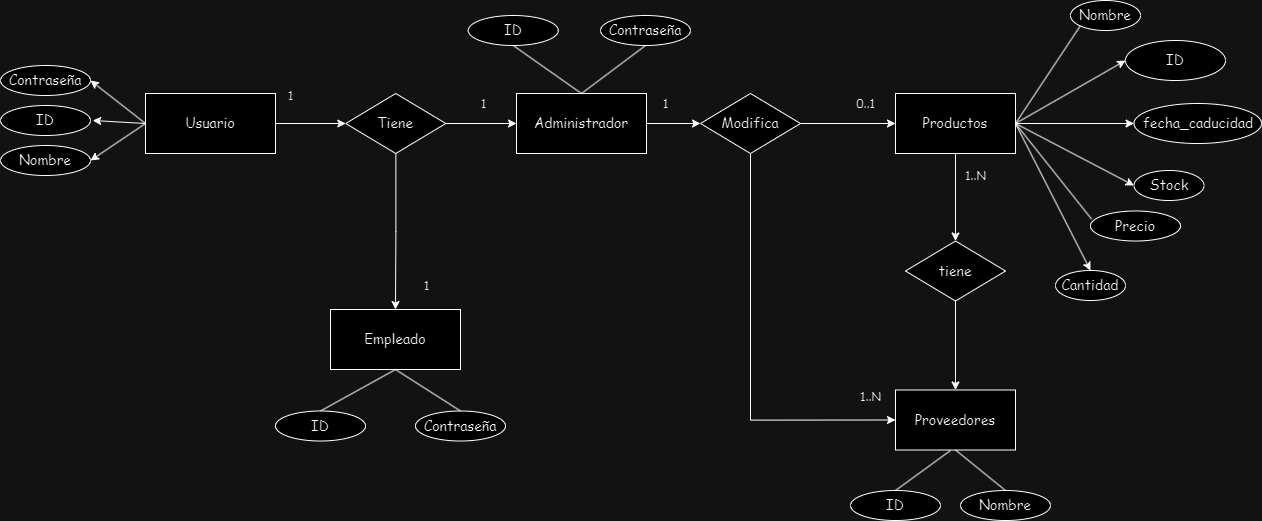

The diagram above was exported from draw.io. Its source (the exported page's mxGraphModel, read from the mxfile embedded in the PNG):
<mxGraphModel dx="2587" dy="868" grid="1" gridSize="10" guides="1" tooltips="1" connect="1" arrows="1" fold="1" page="1" pageScale="1" pageWidth="827" pageHeight="1169" math="0" shadow="0">
  <root>
    <mxCell id="0" />
    <mxCell id="1" parent="0" />
    <mxCell id="x2xsN78bgvZUL0od_Me1-1" style="edgeStyle=orthogonalEdgeStyle;rounded=0;orthogonalLoop=1;jettySize=auto;html=1;entryX=0.5;entryY=0;entryDx=0;entryDy=0;" edge="1" parent="1" source="x2xsN78bgvZUL0od_Me1-2" target="x2xsN78bgvZUL0od_Me1-37">
      <mxGeometry relative="1" as="geometry" />
    </mxCell>
    <mxCell id="x2xsN78bgvZUL0od_Me1-2" value="Productos" style="rounded=0;whiteSpace=wrap;html=1;fontFamily=Comic Sans MS;fontSize=14;align=center;textShadow=0;" vertex="1" parent="1">
      <mxGeometry x="575" y="953" width="120" height="60" as="geometry" />
    </mxCell>
    <mxCell id="x2xsN78bgvZUL0od_Me1-3" style="edgeStyle=orthogonalEdgeStyle;rounded=0;orthogonalLoop=1;jettySize=auto;html=1;entryX=0;entryY=0.5;entryDx=0;entryDy=0;" edge="1" parent="1" source="x2xsN78bgvZUL0od_Me1-4" target="x2xsN78bgvZUL0od_Me1-28">
      <mxGeometry relative="1" as="geometry" />
    </mxCell>
    <mxCell id="x2xsN78bgvZUL0od_Me1-4" value="&lt;font style=&quot;font-size: 14px;&quot;&gt;Usuario&lt;/font&gt;" style="rounded=0;whiteSpace=wrap;html=1;fontFamily=Comic Sans MS;fontSize=14;align=center;textShadow=0;" vertex="1" parent="1">
      <mxGeometry x="-175" y="953" width="130" height="60" as="geometry" />
    </mxCell>
    <mxCell id="x2xsN78bgvZUL0od_Me1-5" style="edgeStyle=orthogonalEdgeStyle;rounded=0;orthogonalLoop=1;jettySize=auto;html=1;entryX=0;entryY=0.5;entryDx=0;entryDy=0;" edge="1" parent="1" source="x2xsN78bgvZUL0od_Me1-7" target="x2xsN78bgvZUL0od_Me1-2">
      <mxGeometry relative="1" as="geometry">
        <mxPoint x="569.9999999999995" y="982.9999999999995" as="targetPoint" />
      </mxGeometry>
    </mxCell>
    <mxCell id="x2xsN78bgvZUL0od_Me1-6" style="edgeStyle=orthogonalEdgeStyle;rounded=0;orthogonalLoop=1;jettySize=auto;html=1;entryX=0;entryY=0.5;entryDx=0;entryDy=0;" edge="1" parent="1" source="x2xsN78bgvZUL0od_Me1-7" target="x2xsN78bgvZUL0od_Me1-38">
      <mxGeometry relative="1" as="geometry">
        <Array as="points">
          <mxPoint x="430" y="1280" />
        </Array>
      </mxGeometry>
    </mxCell>
    <mxCell id="x2xsN78bgvZUL0od_Me1-7" value="Modifica" style="rhombus;whiteSpace=wrap;html=1;fontFamily=Comic Sans MS;fontSize=14;align=center;textShadow=0;" vertex="1" parent="1">
      <mxGeometry x="380" y="953" width="100" height="60" as="geometry" />
    </mxCell>
    <mxCell id="x2xsN78bgvZUL0od_Me1-8" value="" style="endArrow=none;html=1;rounded=0;exitX=1;exitY=0.5;exitDx=0;exitDy=0;entryX=0;entryY=1;entryDx=0;entryDy=0;fontFamily=Comic Sans MS;endFill=0;" edge="1" parent="1" source="x2xsN78bgvZUL0od_Me1-2" target="x2xsN78bgvZUL0od_Me1-20">
      <mxGeometry width="50" height="50" relative="1" as="geometry">
        <mxPoint x="455" y="870.5" as="sourcePoint" />
        <mxPoint x="792.8374360921557" y="1217.2914031430307" as="targetPoint" />
      </mxGeometry>
    </mxCell>
    <mxCell id="x2xsN78bgvZUL0od_Me1-9" value="" style="endArrow=classic;html=1;rounded=0;entryX=0;entryY=0.5;entryDx=0;entryDy=0;exitX=1;exitY=0.5;exitDx=0;exitDy=0;fontFamily=Comic Sans MS;" edge="1" parent="1" source="x2xsN78bgvZUL0od_Me1-2" target="x2xsN78bgvZUL0od_Me1-10">
      <mxGeometry width="50" height="50" relative="1" as="geometry">
        <mxPoint x="445" y="910.5" as="sourcePoint" />
        <mxPoint x="660" y="950.5" as="targetPoint" />
      </mxGeometry>
    </mxCell>
    <mxCell id="x2xsN78bgvZUL0od_Me1-10" value="ID" style="ellipse;whiteSpace=wrap;html=1;fontFamily=Comic Sans MS;fontSize=14;align=center;textShadow=0;" vertex="1" parent="1">
      <mxGeometry x="805" y="900" width="100" height="40" as="geometry" />
    </mxCell>
    <mxCell id="x2xsN78bgvZUL0od_Me1-11" value="" style="endArrow=none;html=1;rounded=0;exitX=1;exitY=0.5;exitDx=0;exitDy=0;entryX=0;entryY=0.5;entryDx=0;entryDy=0;endFill=0;startArrow=classic;startFill=1;fontFamily=Comic Sans MS;" edge="1" parent="1" source="x2xsN78bgvZUL0od_Me1-14" target="x2xsN78bgvZUL0od_Me1-4">
      <mxGeometry width="50" height="50" relative="1" as="geometry">
        <mxPoint x="120" y="825" as="sourcePoint" />
        <mxPoint x="170" y="775" as="targetPoint" />
      </mxGeometry>
    </mxCell>
    <mxCell id="x2xsN78bgvZUL0od_Me1-12" value="" style="endArrow=none;html=1;rounded=0;endFill=0;startArrow=classic;startFill=1;entryX=0;entryY=0.5;entryDx=0;entryDy=0;fontFamily=Comic Sans MS;" edge="1" parent="1" target="x2xsN78bgvZUL0od_Me1-4">
      <mxGeometry width="50" height="50" relative="1" as="geometry">
        <mxPoint x="-227.75" y="980" as="sourcePoint" />
        <mxPoint x="170" y="775" as="targetPoint" />
      </mxGeometry>
    </mxCell>
    <mxCell id="x2xsN78bgvZUL0od_Me1-13" value="" style="endArrow=none;html=1;rounded=0;exitX=1;exitY=0.5;exitDx=0;exitDy=0;entryX=0;entryY=0.5;entryDx=0;entryDy=0;endFill=0;startArrow=classic;startFill=1;fontFamily=Comic Sans MS;" edge="1" parent="1" source="x2xsN78bgvZUL0od_Me1-15" target="x2xsN78bgvZUL0od_Me1-4">
      <mxGeometry width="50" height="50" relative="1" as="geometry">
        <mxPoint x="120" y="825" as="sourcePoint" />
        <mxPoint x="170" y="775" as="targetPoint" />
      </mxGeometry>
    </mxCell>
    <mxCell id="x2xsN78bgvZUL0od_Me1-14" value="Nombre" style="ellipse;whiteSpace=wrap;html=1;fontFamily=Comic Sans MS;fontSize=14;align=center;textShadow=0;" vertex="1" parent="1">
      <mxGeometry x="-320" y="1005" width="90" height="30" as="geometry" />
    </mxCell>
    <mxCell id="x2xsN78bgvZUL0od_Me1-15" value="Contraseña" style="ellipse;whiteSpace=wrap;html=1;fontFamily=Comic Sans MS;fontSize=14;align=center;textShadow=0;" vertex="1" parent="1">
      <mxGeometry x="-320" y="925" width="90" height="30" as="geometry" />
    </mxCell>
    <mxCell id="x2xsN78bgvZUL0od_Me1-16" value="ID" style="ellipse;whiteSpace=wrap;html=1;fontFamily=Comic Sans MS;fontSize=14;align=center;textShadow=0;" vertex="1" parent="1">
      <mxGeometry x="-320" y="965" width="90" height="30" as="geometry" />
    </mxCell>
    <mxCell id="x2xsN78bgvZUL0od_Me1-17" value="Stock" style="ellipse;whiteSpace=wrap;html=1;fontFamily=Comic Sans MS;fontSize=14;align=center;textShadow=0;" vertex="1" parent="1">
      <mxGeometry x="813.5" y="1030" width="70" height="30" as="geometry" />
    </mxCell>
    <mxCell id="x2xsN78bgvZUL0od_Me1-18" value="0..1" style="text;html=1;align=center;verticalAlign=middle;resizable=0;points=[];autosize=1;fontFamily=Comic Sans MS;" vertex="1" parent="1">
      <mxGeometry x="525" y="948" width="40" height="30" as="geometry" />
    </mxCell>
    <mxCell id="x2xsN78bgvZUL0od_Me1-19" value="fecha_caducidad" style="ellipse;whiteSpace=wrap;html=1;fontFamily=Comic Sans MS;fontSize=14;align=center;textShadow=0;" vertex="1" parent="1">
      <mxGeometry x="813.5" y="963" width="127.5" height="40" as="geometry" />
    </mxCell>
    <mxCell id="x2xsN78bgvZUL0od_Me1-20" value="Nombre" style="ellipse;whiteSpace=wrap;html=1;fontFamily=Comic Sans MS;fontSize=14;align=center;textShadow=0;" vertex="1" parent="1">
      <mxGeometry x="750" y="860" width="70" height="30" as="geometry" />
    </mxCell>
    <mxCell id="x2xsN78bgvZUL0od_Me1-21" value="" style="endArrow=classic;html=1;rounded=0;entryX=0.5;entryY=0;entryDx=0;entryDy=0;exitX=1;exitY=0.5;exitDx=0;exitDy=0;fontFamily=Comic Sans MS;" edge="1" parent="1" source="x2xsN78bgvZUL0od_Me1-2" target="x2xsN78bgvZUL0od_Me1-29">
      <mxGeometry width="50" height="50" relative="1" as="geometry">
        <mxPoint x="698" y="1420.5" as="sourcePoint" />
        <mxPoint x="850" y="1350.5" as="targetPoint" />
      </mxGeometry>
    </mxCell>
    <mxCell id="x2xsN78bgvZUL0od_Me1-22" value="" style="endArrow=classic;html=1;rounded=0;entryX=0;entryY=0.5;entryDx=0;entryDy=0;exitX=1;exitY=0.5;exitDx=0;exitDy=0;fontFamily=Comic Sans MS;" edge="1" parent="1" source="x2xsN78bgvZUL0od_Me1-2" target="x2xsN78bgvZUL0od_Me1-17">
      <mxGeometry width="50" height="50" relative="1" as="geometry">
        <mxPoint x="690" y="1370.5" as="sourcePoint" />
        <mxPoint x="842" y="1300.5" as="targetPoint" />
      </mxGeometry>
    </mxCell>
    <mxCell id="x2xsN78bgvZUL0od_Me1-23" value="" style="endArrow=classic;html=1;rounded=0;entryX=0;entryY=0.5;entryDx=0;entryDy=0;fontFamily=Comic Sans MS;exitX=1;exitY=0.5;exitDx=0;exitDy=0;" edge="1" parent="1" source="x2xsN78bgvZUL0od_Me1-2" target="x2xsN78bgvZUL0od_Me1-19">
      <mxGeometry width="50" height="50" relative="1" as="geometry">
        <mxPoint x="690" y="1310.5" as="sourcePoint" />
        <mxPoint x="855" y="1270.5" as="targetPoint" />
      </mxGeometry>
    </mxCell>
    <mxCell id="x2xsN78bgvZUL0od_Me1-24" value="Precio" style="ellipse;whiteSpace=wrap;html=1;fontFamily=Comic Sans MS;fontSize=14;align=center;textShadow=0;" vertex="1" parent="1">
      <mxGeometry x="770" y="1070.5" width="90" height="30" as="geometry" />
    </mxCell>
    <mxCell id="x2xsN78bgvZUL0od_Me1-25" value="" style="endArrow=none;html=1;rounded=0;entryX=0.011;entryY=0.267;entryDx=0;entryDy=0;exitX=1;exitY=0.5;exitDx=0;exitDy=0;fontFamily=Comic Sans MS;entryPerimeter=0;" edge="1" parent="1" source="x2xsN78bgvZUL0od_Me1-2" target="x2xsN78bgvZUL0od_Me1-24">
      <mxGeometry width="50" height="50" relative="1" as="geometry">
        <mxPoint x="360" y="1270.5" as="sourcePoint" />
        <mxPoint x="410" y="1220.5" as="targetPoint" />
      </mxGeometry>
    </mxCell>
    <mxCell id="x2xsN78bgvZUL0od_Me1-26" style="edgeStyle=orthogonalEdgeStyle;rounded=0;orthogonalLoop=1;jettySize=auto;html=1;entryX=0;entryY=0.5;entryDx=0;entryDy=0;" edge="1" parent="1" source="x2xsN78bgvZUL0od_Me1-28" target="x2xsN78bgvZUL0od_Me1-31">
      <mxGeometry relative="1" as="geometry" />
    </mxCell>
    <mxCell id="x2xsN78bgvZUL0od_Me1-27" style="edgeStyle=orthogonalEdgeStyle;rounded=0;orthogonalLoop=1;jettySize=auto;html=1;entryX=0.5;entryY=0;entryDx=0;entryDy=0;" edge="1" parent="1" source="x2xsN78bgvZUL0od_Me1-28" target="x2xsN78bgvZUL0od_Me1-32">
      <mxGeometry relative="1" as="geometry" />
    </mxCell>
    <mxCell id="x2xsN78bgvZUL0od_Me1-28" value="Tiene" style="rhombus;whiteSpace=wrap;html=1;fontFamily=Comic Sans MS;fontSize=14;align=center;textShadow=0;" vertex="1" parent="1">
      <mxGeometry x="25.25" y="953" width="100" height="60" as="geometry" />
    </mxCell>
    <mxCell id="x2xsN78bgvZUL0od_Me1-29" value="Cantidad" style="ellipse;whiteSpace=wrap;html=1;fontFamily=Comic Sans MS;fontSize=14;align=center;textShadow=0;" vertex="1" parent="1">
      <mxGeometry x="735" y="1130" width="70" height="30" as="geometry" />
    </mxCell>
    <mxCell id="x2xsN78bgvZUL0od_Me1-30" style="edgeStyle=orthogonalEdgeStyle;rounded=0;orthogonalLoop=1;jettySize=auto;html=1;entryX=0;entryY=0.5;entryDx=0;entryDy=0;" edge="1" parent="1" source="x2xsN78bgvZUL0od_Me1-31" target="x2xsN78bgvZUL0od_Me1-7">
      <mxGeometry relative="1" as="geometry" />
    </mxCell>
    <mxCell id="x2xsN78bgvZUL0od_Me1-31" value="&lt;font style=&quot;font-size: 14px;&quot;&gt;Administrador&lt;/font&gt;" style="rounded=0;whiteSpace=wrap;html=1;fontFamily=Comic Sans MS;fontSize=14;align=center;textShadow=0;" vertex="1" parent="1">
      <mxGeometry x="196" y="953" width="130" height="60" as="geometry" />
    </mxCell>
    <mxCell id="x2xsN78bgvZUL0od_Me1-32" value="&lt;font style=&quot;font-size: 14px;&quot;&gt;Empleado&lt;/font&gt;" style="rounded=0;whiteSpace=wrap;html=1;fontFamily=Comic Sans MS;fontSize=14;align=center;textShadow=0;" vertex="1" parent="1">
      <mxGeometry x="10" y="1169" width="130" height="60" as="geometry" />
    </mxCell>
    <mxCell id="x2xsN78bgvZUL0od_Me1-33" value="1" style="text;html=1;align=center;verticalAlign=middle;resizable=0;points=[];autosize=1;fontFamily=Comic Sans MS;" vertex="1" parent="1">
      <mxGeometry x="147.75" y="948" width="30" height="30" as="geometry" />
    </mxCell>
    <mxCell id="x2xsN78bgvZUL0od_Me1-34" value="1" style="text;html=1;align=center;verticalAlign=middle;resizable=0;points=[];autosize=1;fontFamily=Comic Sans MS;" vertex="1" parent="1">
      <mxGeometry x="-45" y="940" width="30" height="30" as="geometry" />
    </mxCell>
    <mxCell id="x2xsN78bgvZUL0od_Me1-35" value="1" style="text;html=1;align=center;verticalAlign=middle;resizable=0;points=[];autosize=1;fontFamily=Comic Sans MS;" vertex="1" parent="1">
      <mxGeometry x="91" y="1130" width="30" height="30" as="geometry" />
    </mxCell>
    <mxCell id="x2xsN78bgvZUL0od_Me1-36" style="edgeStyle=orthogonalEdgeStyle;rounded=0;orthogonalLoop=1;jettySize=auto;html=1;entryX=0.5;entryY=0;entryDx=0;entryDy=0;" edge="1" parent="1" source="x2xsN78bgvZUL0od_Me1-37" target="x2xsN78bgvZUL0od_Me1-38">
      <mxGeometry relative="1" as="geometry" />
    </mxCell>
    <mxCell id="x2xsN78bgvZUL0od_Me1-37" value="tiene" style="rhombus;whiteSpace=wrap;html=1;fontFamily=Comic Sans MS;fontSize=14;align=center;textShadow=0;" vertex="1" parent="1">
      <mxGeometry x="585" y="1100.5" width="100" height="60" as="geometry" />
    </mxCell>
    <mxCell id="x2xsN78bgvZUL0od_Me1-38" value="Proveedores" style="rounded=0;whiteSpace=wrap;html=1;fontFamily=Comic Sans MS;fontSize=14;align=center;textShadow=0;" vertex="1" parent="1">
      <mxGeometry x="575" y="1249.5" width="120" height="60" as="geometry" />
    </mxCell>
    <mxCell id="x2xsN78bgvZUL0od_Me1-39" style="edgeStyle=orthogonalEdgeStyle;rounded=0;orthogonalLoop=1;jettySize=auto;html=1;exitX=0.5;exitY=1;exitDx=0;exitDy=0;" edge="1" parent="1" source="x2xsN78bgvZUL0od_Me1-10" target="x2xsN78bgvZUL0od_Me1-10">
      <mxGeometry relative="1" as="geometry" />
    </mxCell>
    <mxCell id="x2xsN78bgvZUL0od_Me1-40" value="1..N" style="text;html=1;align=center;verticalAlign=middle;resizable=0;points=[];autosize=1;fontFamily=Comic Sans MS;" vertex="1" parent="1">
      <mxGeometry x="635" y="1020" width="40" height="30" as="geometry" />
    </mxCell>
    <mxCell id="x2xsN78bgvZUL0od_Me1-41" value="1..N" style="text;html=1;align=center;verticalAlign=middle;resizable=0;points=[];autosize=1;fontFamily=Comic Sans MS;" vertex="1" parent="1">
      <mxGeometry x="530" y="1240.5" width="40" height="30" as="geometry" />
    </mxCell>
    <mxCell id="x2xsN78bgvZUL0od_Me1-42" value="1" style="text;html=1;align=center;verticalAlign=middle;resizable=0;points=[];autosize=1;fontFamily=Comic Sans MS;" vertex="1" parent="1">
      <mxGeometry x="330" y="948" width="30" height="30" as="geometry" />
    </mxCell>
    <mxCell id="x2xsN78bgvZUL0od_Me1-43" value="Nombre" style="ellipse;whiteSpace=wrap;html=1;fontFamily=Comic Sans MS;fontSize=14;align=center;textShadow=0;" vertex="1" parent="1">
      <mxGeometry x="640" y="1350" width="90" height="30" as="geometry" />
    </mxCell>
    <mxCell id="x2xsN78bgvZUL0od_Me1-44" value="ID" style="ellipse;whiteSpace=wrap;html=1;fontFamily=Comic Sans MS;fontSize=14;align=center;textShadow=0;" vertex="1" parent="1">
      <mxGeometry x="530" y="1350" width="90" height="30" as="geometry" />
    </mxCell>
    <mxCell id="x2xsN78bgvZUL0od_Me1-45" value="" style="endArrow=none;html=1;rounded=0;exitX=0.5;exitY=0;exitDx=0;exitDy=0;" edge="1" parent="1" source="x2xsN78bgvZUL0od_Me1-44">
      <mxGeometry width="50" height="50" relative="1" as="geometry">
        <mxPoint x="500" y="1380" as="sourcePoint" />
        <mxPoint x="630" y="1310" as="targetPoint" />
      </mxGeometry>
    </mxCell>
    <mxCell id="x2xsN78bgvZUL0od_Me1-46" value="" style="endArrow=none;html=1;rounded=0;entryX=0.5;entryY=1;entryDx=0;entryDy=0;exitX=0.5;exitY=0;exitDx=0;exitDy=0;" edge="1" parent="1" source="x2xsN78bgvZUL0od_Me1-43" target="x2xsN78bgvZUL0od_Me1-38">
      <mxGeometry width="50" height="50" relative="1" as="geometry">
        <mxPoint x="615" y="1380" as="sourcePoint" />
        <mxPoint x="665" y="1330" as="targetPoint" />
      </mxGeometry>
    </mxCell>
    <mxCell id="x2xsN78bgvZUL0od_Me1-47" value="Contraseña" style="ellipse;whiteSpace=wrap;html=1;fontFamily=Comic Sans MS;fontSize=14;align=center;textShadow=0;" vertex="1" parent="1">
      <mxGeometry x="280" y="875" width="90" height="30" as="geometry" />
    </mxCell>
    <mxCell id="x2xsN78bgvZUL0od_Me1-48" value="Contraseña" style="ellipse;whiteSpace=wrap;html=1;fontFamily=Comic Sans MS;fontSize=14;align=center;textShadow=0;" vertex="1" parent="1">
      <mxGeometry x="95" y="1270.5" width="90" height="30" as="geometry" />
    </mxCell>
    <mxCell id="x2xsN78bgvZUL0od_Me1-49" value="" style="endArrow=none;html=1;rounded=0;entryX=0.5;entryY=0;entryDx=0;entryDy=0;exitX=0.5;exitY=1;exitDx=0;exitDy=0;fontFamily=Comic Sans MS;" edge="1" parent="1" source="x2xsN78bgvZUL0od_Me1-32" target="x2xsN78bgvZUL0od_Me1-50">
      <mxGeometry width="50" height="50" relative="1" as="geometry">
        <mxPoint x="10" y="1220" as="sourcePoint" />
        <mxPoint x="86" y="1316" as="targetPoint" />
      </mxGeometry>
    </mxCell>
    <mxCell id="x2xsN78bgvZUL0od_Me1-50" value="ID" style="ellipse;whiteSpace=wrap;html=1;fontFamily=Comic Sans MS;fontSize=14;align=center;textShadow=0;" vertex="1" parent="1">
      <mxGeometry x="-45" y="1270.5" width="90" height="30" as="geometry" />
    </mxCell>
    <mxCell id="x2xsN78bgvZUL0od_Me1-51" value="" style="endArrow=none;html=1;rounded=0;entryX=0.5;entryY=0;entryDx=0;entryDy=0;exitX=0.5;exitY=1;exitDx=0;exitDy=0;fontFamily=Comic Sans MS;" edge="1" parent="1" source="x2xsN78bgvZUL0od_Me1-32" target="x2xsN78bgvZUL0od_Me1-48">
      <mxGeometry width="50" height="50" relative="1" as="geometry">
        <mxPoint x="80.00999999999999" y="1204.99" as="sourcePoint" />
        <mxPoint x="156.01" y="1300.99" as="targetPoint" />
      </mxGeometry>
    </mxCell>
    <mxCell id="x2xsN78bgvZUL0od_Me1-52" value="" style="endArrow=none;html=1;rounded=0;entryX=0.5;entryY=0;entryDx=0;entryDy=0;fontFamily=Comic Sans MS;exitX=0.5;exitY=1;exitDx=0;exitDy=0;" edge="1" parent="1" source="x2xsN78bgvZUL0od_Me1-54" target="x2xsN78bgvZUL0od_Me1-31">
      <mxGeometry width="50" height="50" relative="1" as="geometry">
        <mxPoint x="220" y="920" as="sourcePoint" />
        <mxPoint x="200" y="925" as="targetPoint" />
      </mxGeometry>
    </mxCell>
    <mxCell id="x2xsN78bgvZUL0od_Me1-53" value="" style="endArrow=none;html=1;rounded=0;entryX=0.5;entryY=0;entryDx=0;entryDy=0;exitX=0.5;exitY=1;exitDx=0;exitDy=0;fontFamily=Comic Sans MS;" edge="1" parent="1" source="x2xsN78bgvZUL0od_Me1-47" target="x2xsN78bgvZUL0od_Me1-31">
      <mxGeometry width="50" height="50" relative="1" as="geometry">
        <mxPoint x="260" y="869" as="sourcePoint" />
        <mxPoint x="336" y="965" as="targetPoint" />
      </mxGeometry>
    </mxCell>
    <mxCell id="x2xsN78bgvZUL0od_Me1-54" value="ID" style="ellipse;whiteSpace=wrap;html=1;fontFamily=Comic Sans MS;fontSize=14;align=center;textShadow=0;" vertex="1" parent="1">
      <mxGeometry x="147.75" y="875" width="90" height="30" as="geometry" />
    </mxCell>
  </root>
</mxGraphModel>